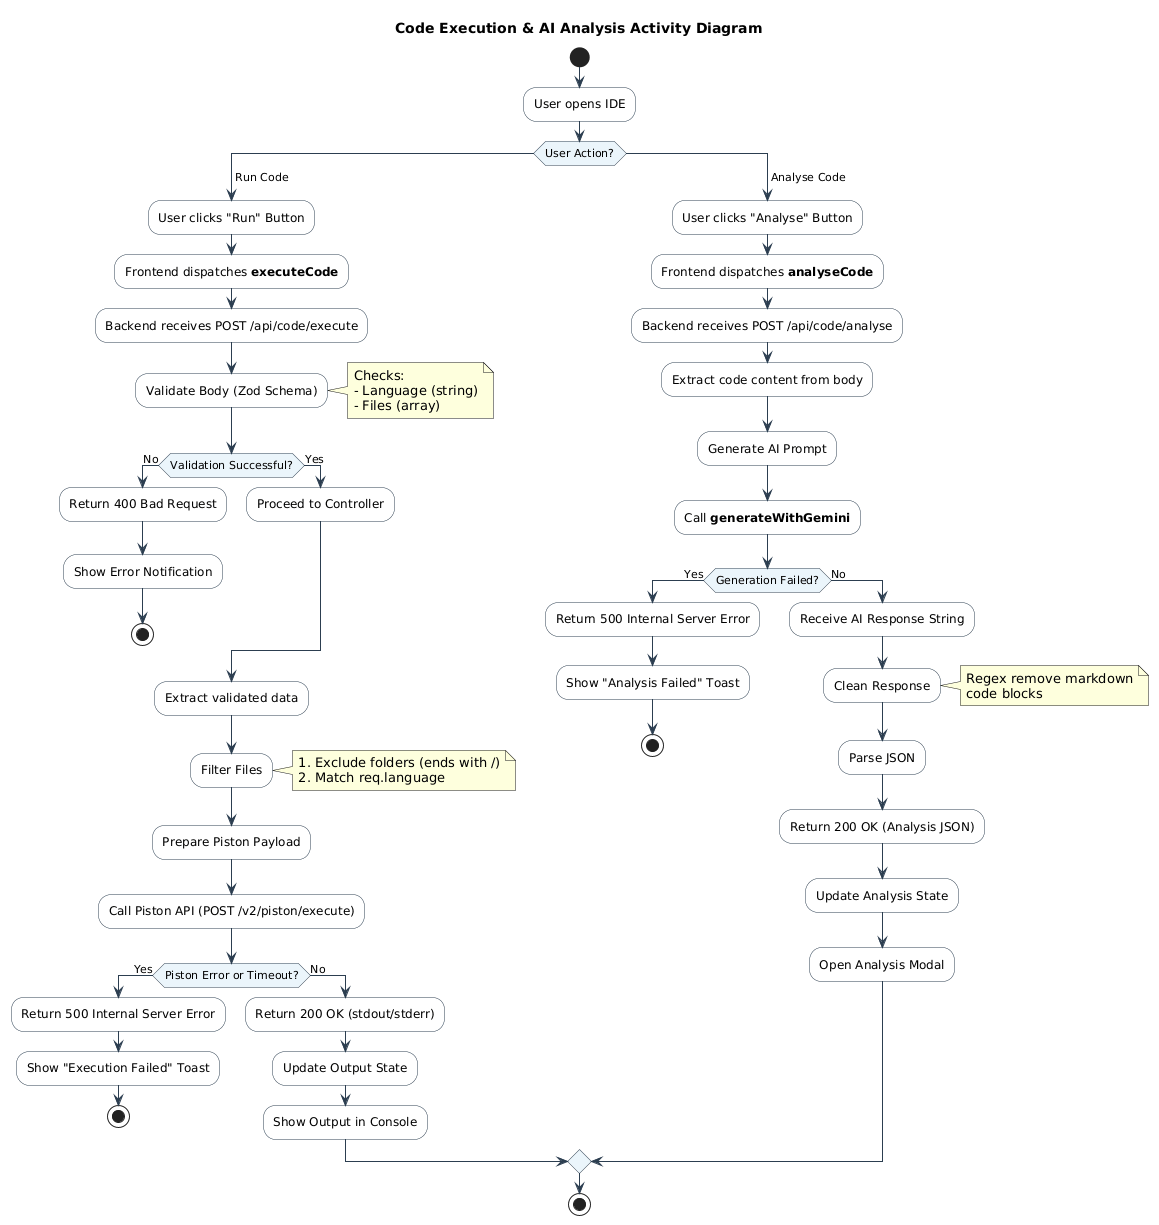

The diagram above was rendered by PlantUML. Its source (embedded in the PNG):
@startuml
title Code Execution & AI Analysis Activity Diagram
skinparam activity {
    BackgroundColor #FEFEFE
    BorderColor #2C3E50
    ArrowColor #2C3E50
    DiamondBackgroundColor #EBF5FB
    DiamondBorderColor #2C3E50
}

start

:User opens IDE;

switch (User Action?)

case ( Run Code )
    :User clicks "Run" Button;
    :Frontend dispatches **executeCode**;
    :Backend receives POST /api/code/execute;

    :Validate Body (Zod Schema);
    note right
        Checks:
        - Language (string)
        - Files (array)
    end note

    if (Validation Successful?) then (No)
        :Return 400 Bad Request;
        :Show Error Notification;
        stop
    else (Yes)
        :Proceed to Controller;
    endif

    :Extract validated data;
    :Filter Files;
    note right
        1. Exclude folders (ends with /)
        2. Match req.language
    end note

    :Prepare Piston Payload;
    :Call Piston API (POST /v2/piston/execute);

    if (Piston Error or Timeout?) then (Yes)
        :Return 500 Internal Server Error;
        :Show "Execution Failed" Toast;
        stop
    else (No)
        :Return 200 OK (stdout/stderr);
        :Update Output State;
        :Show Output in Console;
    endif

case ( Analyse Code )
    :User clicks "Analyse" Button;
    :Frontend dispatches **analyseCode**;
    :Backend receives POST /api/code/analyse;

    :Extract code content from body;
    :Generate AI Prompt;
    :Call **generateWithGemini**;

    if (Generation Failed?) then (Yes)
        :Return 500 Internal Server Error;
        :Show "Analysis Failed" Toast;
        stop
    else (No)
        :Receive AI Response String;
        :Clean Response;
        note right
            Regex remove markdown
            code blocks
        end note
        :Parse JSON;
        :Return 200 OK (Analysis JSON);
        :Update Analysis State;
        :Open Analysis Modal;
    endif

endswitch

stop
@enduml